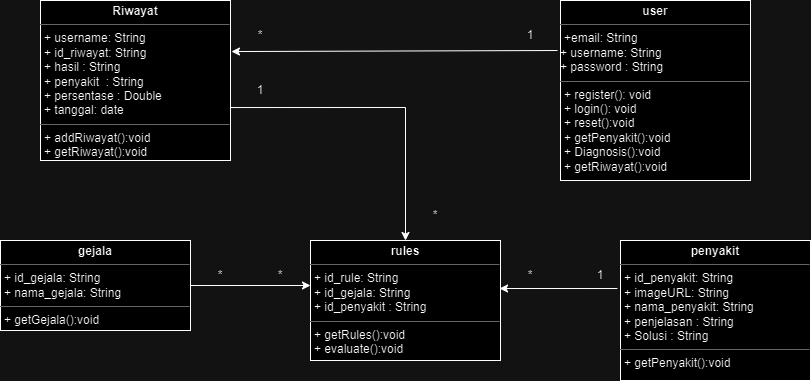

The diagram above was exported from draw.io. Its source (the exported page's mxGraphModel, read from the mxfile embedded in the PNG):
<mxGraphModel dx="878" dy="508" grid="1" gridSize="10" guides="1" tooltips="1" connect="1" arrows="1" fold="1" page="1" pageScale="1" pageWidth="850" pageHeight="1100" background="none" math="0" shadow="0">
  <root>
    <mxCell id="0" />
    <mxCell id="1" parent="0" />
    <mxCell id="5d2195bd80daf111-15" value="&lt;p style=&quot;margin:0px;margin-top:4px;text-align:center;&quot;&gt;&lt;b style=&quot;background-color: initial;&quot;&gt;user&lt;/b&gt;&lt;br&gt;&lt;/p&gt;&lt;hr size=&quot;1&quot;&gt;&lt;p style=&quot;margin:0px;margin-left:4px;&quot;&gt;+&lt;span style=&quot;background-color: initial;&quot;&gt;email: String&lt;/span&gt;&lt;br&gt;&lt;/p&gt;+ username: String&lt;div&gt;+ password : String&lt;br&gt;&lt;hr size=&quot;1&quot;&gt;&lt;p style=&quot;margin:0px;margin-left:4px;&quot;&gt;+ register(): void&lt;/p&gt;&lt;p style=&quot;margin:0px;margin-left:4px;&quot;&gt;+ login(): void &lt;/p&gt;&lt;p style=&quot;margin:0px;margin-left:4px;&quot;&gt;+ reset():void&lt;/p&gt;&lt;p style=&quot;margin:0px;margin-left:4px;&quot;&gt;+ getPenyakit():void&lt;/p&gt;&lt;p style=&quot;margin:0px;margin-left:4px;&quot;&gt;+ Diagnosis():void&lt;/p&gt;&lt;p style=&quot;margin:0px;margin-left:4px;&quot;&gt;+ getRiwayat():void&lt;/p&gt;&lt;/div&gt;" style="verticalAlign=top;align=left;overflow=fill;fontSize=12;fontFamily=Helvetica;html=1;rounded=0;shadow=0;comic=0;labelBackgroundColor=none;strokeWidth=1" parent="1" vertex="1">
      <mxGeometry x="580" y="260" width="190" height="180" as="geometry" />
    </mxCell>
    <mxCell id="5d2195bd80daf111-19" value="&lt;p style=&quot;margin:0px;margin-top:4px;text-align:center;&quot;&gt;&lt;b&gt;Riwayat&lt;/b&gt;&lt;/p&gt;&lt;hr size=&quot;1&quot;&gt;&lt;p style=&quot;margin:0px;margin-left:4px;&quot;&gt;+ username: String&lt;br&gt;+ id_riwayat: String&lt;/p&gt;&lt;p style=&quot;margin:0px;margin-left:4px;&quot;&gt;+ hasil : String&lt;/p&gt;&lt;p style=&quot;margin:0px;margin-left:4px;&quot;&gt;+ penyakit&amp;nbsp; : String&lt;/p&gt;&lt;p style=&quot;margin:0px;margin-left:4px;&quot;&gt;+ persentase : Double&lt;/p&gt;&lt;p style=&quot;margin:0px;margin-left:4px;&quot;&gt;+ tanggal: date&lt;/p&gt;&lt;hr size=&quot;1&quot;&gt;&lt;p style=&quot;margin:0px;margin-left:4px;&quot;&gt;+ addRiwayat():void&lt;br&gt;+ getRiwayat():void&lt;/p&gt;" style="verticalAlign=top;align=left;overflow=fill;fontSize=12;fontFamily=Helvetica;html=1;rounded=0;shadow=0;comic=0;labelBackgroundColor=none;strokeWidth=1" parent="1" vertex="1">
      <mxGeometry x="60" y="260" width="190" height="160" as="geometry" />
    </mxCell>
    <mxCell id="5d2195bd80daf111-20" value="&lt;p style=&quot;margin:0px;margin-top:4px;text-align:center;&quot;&gt;&lt;b&gt;gejala&lt;/b&gt;&lt;/p&gt;&lt;hr size=&quot;1&quot;&gt;&lt;p style=&quot;margin:0px;margin-left:4px;&quot;&gt;+ id_gejala: String&lt;br&gt;+ nama_gejala: String&lt;/p&gt;&lt;hr size=&quot;1&quot;&gt;&lt;p style=&quot;margin:0px;margin-left:4px;&quot;&gt;+ getGejala():void&lt;br&gt;&lt;br&gt;&lt;/p&gt;" style="verticalAlign=top;align=left;overflow=fill;fontSize=12;fontFamily=Helvetica;html=1;rounded=0;shadow=0;comic=0;labelBackgroundColor=none;strokeWidth=1" parent="1" vertex="1">
      <mxGeometry x="20" y="500" width="190" height="90" as="geometry" />
    </mxCell>
    <mxCell id="g298ylfNSWaVnhBTPAOa-1" value="&lt;p style=&quot;margin:0px;margin-top:4px;text-align:center;&quot;&gt;&lt;b&gt;rules&lt;/b&gt;&lt;/p&gt;&lt;hr size=&quot;1&quot;&gt;&lt;p style=&quot;margin:0px;margin-left:4px;&quot;&gt;+ id_rule: String&lt;br&gt;+ id_gejala: String&lt;/p&gt;&lt;p style=&quot;margin:0px;margin-left:4px;&quot;&gt;+ id_penyakit : String&lt;/p&gt;&lt;hr size=&quot;1&quot;&gt;&lt;p style=&quot;margin:0px;margin-left:4px;&quot;&gt;+ getRules():void&lt;br&gt;+ evaluate():void&lt;/p&gt;" style="verticalAlign=top;align=left;overflow=fill;fontSize=12;fontFamily=Helvetica;html=1;rounded=0;shadow=0;comic=0;labelBackgroundColor=none;strokeWidth=1" vertex="1" parent="1">
      <mxGeometry x="330" y="500" width="190" height="120" as="geometry" />
    </mxCell>
    <mxCell id="g298ylfNSWaVnhBTPAOa-2" value="&lt;p style=&quot;margin:0px;margin-top:4px;text-align:center;&quot;&gt;&lt;b&gt;penyakit&lt;/b&gt;&lt;/p&gt;&lt;hr size=&quot;1&quot;&gt;&lt;p style=&quot;margin:0px;margin-left:4px;&quot;&gt;+ id_penyakit: String&lt;br&gt;+ imageURL: String&lt;/p&gt;&lt;p style=&quot;margin:0px;margin-left:4px;&quot;&gt;+ nama_penyakit: String&lt;/p&gt;&lt;p style=&quot;margin:0px;margin-left:4px;&quot;&gt;+ penjelasan : String&lt;/p&gt;&lt;p style=&quot;margin:0px;margin-left:4px;&quot;&gt;+ Solusi : String&lt;/p&gt;&lt;hr size=&quot;1&quot;&gt;&lt;p style=&quot;margin:0px;margin-left:4px;&quot;&gt;+ getPenyakit():void&lt;br&gt;&lt;/p&gt;" style="verticalAlign=top;align=left;overflow=fill;fontSize=12;fontFamily=Helvetica;html=1;rounded=0;shadow=0;comic=0;labelBackgroundColor=none;strokeWidth=1" vertex="1" parent="1">
      <mxGeometry x="640" y="500" width="190" height="140" as="geometry" />
    </mxCell>
    <mxCell id="g298ylfNSWaVnhBTPAOa-3" value="" style="endArrow=classic;html=1;rounded=0;entryX=1.005;entryY=0.319;entryDx=0;entryDy=0;entryPerimeter=0;" edge="1" parent="1" target="5d2195bd80daf111-19">
      <mxGeometry width="50" height="50" relative="1" as="geometry">
        <mxPoint x="577" y="310" as="sourcePoint" />
        <mxPoint x="510" y="310" as="targetPoint" />
      </mxGeometry>
    </mxCell>
    <mxCell id="g298ylfNSWaVnhBTPAOa-4" value="" style="endArrow=classic;html=1;rounded=0;entryX=0;entryY=0.375;entryDx=0;entryDy=0;entryPerimeter=0;exitX=1;exitY=0.5;exitDx=0;exitDy=0;" edge="1" parent="1" source="5d2195bd80daf111-20" target="g298ylfNSWaVnhBTPAOa-1">
      <mxGeometry width="50" height="50" relative="1" as="geometry">
        <mxPoint x="250" y="540" as="sourcePoint" />
        <mxPoint x="300" y="490" as="targetPoint" />
      </mxGeometry>
    </mxCell>
    <mxCell id="g298ylfNSWaVnhBTPAOa-5" value="" style="endArrow=classic;html=1;rounded=0;entryX=0.995;entryY=0.4;entryDx=0;entryDy=0;entryPerimeter=0;exitX=-0.016;exitY=0.343;exitDx=0;exitDy=0;exitPerimeter=0;" edge="1" parent="1" source="g298ylfNSWaVnhBTPAOa-2" target="g298ylfNSWaVnhBTPAOa-1">
      <mxGeometry width="50" height="50" relative="1" as="geometry">
        <mxPoint x="520" y="550" as="sourcePoint" />
        <mxPoint x="640" y="550" as="targetPoint" />
      </mxGeometry>
    </mxCell>
    <mxCell id="g298ylfNSWaVnhBTPAOa-6" value="1" style="text;html=1;align=center;verticalAlign=middle;whiteSpace=wrap;rounded=0;" vertex="1" parent="1">
      <mxGeometry x="520" y="280" width="60" height="30" as="geometry" />
    </mxCell>
    <mxCell id="g298ylfNSWaVnhBTPAOa-8" value="*" style="text;html=1;align=center;verticalAlign=middle;whiteSpace=wrap;rounded=0;" vertex="1" parent="1">
      <mxGeometry x="250" y="280" width="60" height="30" as="geometry" />
    </mxCell>
    <mxCell id="g298ylfNSWaVnhBTPAOa-9" value="*" style="text;html=1;align=center;verticalAlign=middle;whiteSpace=wrap;rounded=0;" vertex="1" parent="1">
      <mxGeometry x="210" y="520" width="60" height="30" as="geometry" />
    </mxCell>
    <mxCell id="g298ylfNSWaVnhBTPAOa-10" value="*" style="text;html=1;align=center;verticalAlign=middle;whiteSpace=wrap;rounded=0;" vertex="1" parent="1">
      <mxGeometry x="270" y="520" width="60" height="30" as="geometry" />
    </mxCell>
    <mxCell id="g298ylfNSWaVnhBTPAOa-11" value="*" style="text;html=1;align=center;verticalAlign=middle;whiteSpace=wrap;rounded=0;" vertex="1" parent="1">
      <mxGeometry x="520" y="520" width="60" height="30" as="geometry" />
    </mxCell>
    <mxCell id="g298ylfNSWaVnhBTPAOa-12" value="1" style="text;html=1;align=center;verticalAlign=middle;whiteSpace=wrap;rounded=0;" vertex="1" parent="1">
      <mxGeometry x="590" y="520" width="60" height="30" as="geometry" />
    </mxCell>
    <mxCell id="g298ylfNSWaVnhBTPAOa-14" value="" style="endArrow=classic;html=1;rounded=0;exitX=1;exitY=0.669;exitDx=0;exitDy=0;exitPerimeter=0;entryX=0.5;entryY=0;entryDx=0;entryDy=0;" edge="1" parent="1" source="5d2195bd80daf111-19" target="g298ylfNSWaVnhBTPAOa-1">
      <mxGeometry width="50" height="50" relative="1" as="geometry">
        <mxPoint x="591" y="348" as="sourcePoint" />
        <mxPoint x="440" y="367" as="targetPoint" />
        <Array as="points">
          <mxPoint x="425" y="367" />
        </Array>
      </mxGeometry>
    </mxCell>
    <mxCell id="g298ylfNSWaVnhBTPAOa-15" value="1" style="text;html=1;align=center;verticalAlign=middle;whiteSpace=wrap;rounded=0;" vertex="1" parent="1">
      <mxGeometry x="250" y="335" width="60" height="30" as="geometry" />
    </mxCell>
    <mxCell id="g298ylfNSWaVnhBTPAOa-17" value="*" style="text;html=1;align=center;verticalAlign=middle;whiteSpace=wrap;rounded=0;" vertex="1" parent="1">
      <mxGeometry x="425" y="460" width="60" height="30" as="geometry" />
    </mxCell>
  </root>
</mxGraphModel>